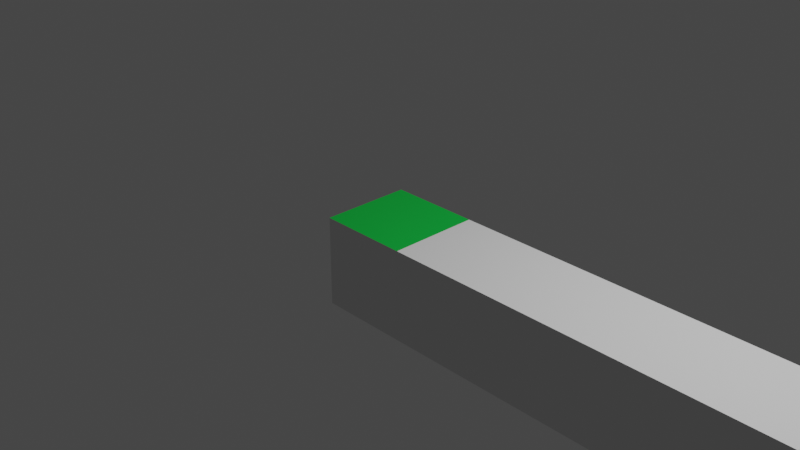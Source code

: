 # Source: Ground.blend  (saved by Blender 2.82.7; exported with 4.5.12 LTS)
import bpy
from mathutils import Matrix  # noqa: F401  (used for matrix-valued properties, if any)

bpy.ops.wm.read_factory_settings(use_empty=True)
scene = bpy.context.scene
scene.name = 'Scene'

# ---- collections
col_collection = bpy.data.collections.new('Collection'); scene.collection.children.link(col_collection)

# ---- materials (node trees are filled in below, after node groups)
mat_material_001 = bpy.data.materials.new('Material.001')
mat_material_001.use_transparent_shadow = False
mat_material_002 = bpy.data.materials.new('Material.002')
mat_material_002.use_transparent_shadow = False
mat_material_003 = bpy.data.materials.new('Material.003')
mat_material_003.use_transparent_shadow = False
mat_material_004 = bpy.data.materials.new('Material.004')
mat_material_004.use_transparent_shadow = False
mat_material_009 = bpy.data.materials.new('Material.009')
mat_material_009.use_transparent_shadow = False
mat_material_008 = bpy.data.materials.new('Material.008')
mat_material_008.use_transparent_shadow = False
mat_material_007 = bpy.data.materials.new('Material.007')
mat_material_007.use_transparent_shadow = False

# ---- material node trees
mat_material_002.use_nodes = True; mat_material_002.node_tree.nodes.clear()
_N = mat_material_002.node_tree.nodes; _L = mat_material_002.node_tree.links
n0 = _N.new('ShaderNodeOutputMaterial'); n0.name = 'Material Output'; n0.location = (300, 300)
n1 = _N.new('ShaderNodeBsdfPrincipled'); n1.name = 'Principled BSDF'; n1.location = (10, 300)
n1.distribution = 'GGX'
n1.subsurface_method = 'BURLEY'
n1.inputs[0].default_value = (0.0, 0.5, 0.05, 1.0)
n1.inputs[3].default_value = 1.45
n1.inputs[27].default_value = (0.0, 0.0, 0.0, 1.0)
n1.inputs[28].default_value = 1.0
n2 = _N.new('ShaderNodeRGBCurve'); n2.name = 'RGB Curves'; n2.location = (-180, 280)
n2.mapping.update()
n2.inputs[1].default_value = (0.0, 0.0, 0.0, 1.0)
_L.new(n1.outputs[0], n0.inputs[0])
n0.is_active_output = True
mat_material_003.use_nodes = True; mat_material_003.node_tree.nodes.clear()
_N = mat_material_003.node_tree.nodes; _L = mat_material_003.node_tree.links
n0 = _N.new('ShaderNodeOutputMaterial'); n0.name = 'Material Output'; n0.location = (300, 300)
n1 = _N.new('ShaderNodeBsdfPrincipled'); n1.name = 'Principled BSDF'; n1.location = (10, 300)
n1.distribution = 'GGX'
n1.subsurface_method = 'BURLEY'
n1.inputs[0].default_value = (0.8, 0.5, 0.0, 1.0)
n1.inputs[3].default_value = 1.45
n1.inputs[27].default_value = (0.0, 0.0, 0.0, 1.0)
n1.inputs[28].default_value = 1.0
_L.new(n1.outputs[0], n0.inputs[0])
n0.is_active_output = True
mat_material_009.use_nodes = True; mat_material_009.node_tree.nodes.clear()
_N = mat_material_009.node_tree.nodes; _L = mat_material_009.node_tree.links
n0 = _N.new('ShaderNodeOutputMaterial'); n0.name = 'Material Output'; n0.location = (300, 300)
n1 = _N.new('ShaderNodeBsdfPrincipled'); n1.name = 'Principled BSDF'; n1.location = (10, 300)
n1.distribution = 'GGX'
n1.subsurface_method = 'BURLEY'
n1.inputs[0].default_value = (1.0, 1.0, 1.0, 1.0)
n1.inputs[3].default_value = 1.45
n1.inputs[27].default_value = (0.0, 0.0, 0.0, 1.0)
n1.inputs[28].default_value = 1.0
n2 = _N.new('ShaderNodeRGBCurve'); n2.name = 'RGB Curves'; n2.location = (-180, 280)
n2.mapping.update()
n2.inputs[1].default_value = (0.0, 0.0, 0.0, 1.0)
_L.new(n1.outputs[0], n0.inputs[0])
n0.is_active_output = True
mat_material_007.use_nodes = True; mat_material_007.node_tree.nodes.clear()
_N = mat_material_007.node_tree.nodes; _L = mat_material_007.node_tree.links
n0 = _N.new('ShaderNodeOutputMaterial'); n0.name = 'Material Output'; n0.location = (300, 300)
n1 = _N.new('ShaderNodeBsdfPrincipled'); n1.name = 'Principled BSDF'; n1.location = (10, 300)
n1.distribution = 'GGX'
n1.subsurface_method = 'BURLEY'
n1.inputs[0].default_value = (0.0, 0.5, 0.05, 1.0)
n1.inputs[3].default_value = 1.45
n1.inputs[27].default_value = (0.0, 0.0, 0.0, 1.0)
n1.inputs[28].default_value = 1.0
n2 = _N.new('ShaderNodeRGBCurve'); n2.name = 'RGB Curves'; n2.location = (-180, 280)
n2.mapping.update()
n2.inputs[1].default_value = (0.0, 0.0, 0.0, 1.0)
_L.new(n1.outputs[0], n0.inputs[0])
n0.is_active_output = True

# ---- world
world_world = bpy.data.worlds.new('World'); scene.world = world_world
world_world.use_nodes = True; world_world.node_tree.nodes.clear()
_N = world_world.node_tree.nodes; _L = world_world.node_tree.links
n0 = _N.new('ShaderNodeOutputWorld'); n0.name = 'World Output'; n0.location = (300, 300)
n1 = _N.new('ShaderNodeBackground'); n1.name = 'Background'; n1.location = (10, 300)
n1.inputs[0].default_value = (0.05088, 0.05088, 0.05088, 1.0)
_L.new(n1.outputs[0], n0.inputs[0])
n0.is_active_output = True
world_world.color = (0.05088, 0.05088, 0.05088)
world_world.use_sun_shadow = False
world_world.sun_shadow_jitter_overblur = 0.0

# ---- cameras
cam_camera = bpy.data.cameras.new('Camera')
cam_camera.clip_end = 100.0
cam_camera.ortho_scale = 7.314

# ---- lights
light_light = bpy.data.lights.new('Light', 'POINT')
light_light.transmission_factor = 0.0
light_light.energy = 1000.0
light_light.shadow_soft_size = 0.1
light_light.shadow_maximum_resolution = 0.006
light_light.use_absolute_resolution = True

# ---- meshes
me_ground1 = bpy.data.meshes.new('Ground1')
me_ground1.from_pydata([(1.5, 2.5, 0.0), (1.5, -2.5, 0.0), (1.5, 2.5, -1.0), (1.5, -2.5, -1.0), (-1.5, 2.5, 0.0), (-1.5, 2.5, -1.0), (-1.5, -2.5, 0.0), (-1.5, -2.5, -1.0)], [], [(0, 1, 2), (2, 1, 3), (4, 0, 5), (5, 0, 2), (6, 4, 7), (7, 4, 5), (1, 6, 3), (3, 6, 7), (6, 1, 4), (4, 1, 0), (3, 7, 2), (2, 7, 5)])
me_ground1.polygons.foreach_set('material_index', [0, 0, 0, 0, 0, 0, 0, 0, 2, 2, 0, 0])
me_ground1.materials.append(mat_material_001)
me_ground1.materials.append(mat_material_002)
me_ground1.materials.append(mat_material_003)
me_ground1.use_remesh_fix_poles = True
me_ground1.use_remesh_preserve_attributes = False
me_ground1.use_mirror_vertex_groups = False
me_ground1.update()
me_ground1_001 = bpy.data.meshes.new('Ground1.001')
me_ground1_001.from_pydata([(25.51, 2.5, 0.0), (25.51, -2.5, 0.0), (25.51, 2.5, -1.0), (25.51, -2.5, -1.0), (-1.342, 2.5, 0.0), (-1.342, 2.5, -1.0), (-1.342, -2.5, 0.0), (-1.342, -2.5, -1.0)], [], [(0, 1, 2), (2, 1, 3), (4, 0, 5), (5, 0, 2), (6, 4, 7), (7, 4, 5), (1, 6, 3), (3, 6, 7), (6, 1, 4), (4, 1, 0), (3, 7, 2), (2, 7, 5)])
me_ground1_001.materials.append(mat_material_004)
me_ground1_001.materials.append(mat_material_009)
me_ground1_001.use_remesh_fix_poles = True
me_ground1_001.use_remesh_preserve_attributes = False
me_ground1_001.use_mirror_vertex_groups = False
me_ground1_001.update()
me_ground1_003 = bpy.data.meshes.new('Ground1.003')
me_ground1_003.from_pydata([(1.5, 2.5, 0.0), (1.5, -2.5, 0.0), (1.5, 2.5, -1.0), (1.5, -2.5, -1.0), (-1.5, 2.5, 0.0), (-1.5, 2.5, -1.0), (-1.5, -2.5, 0.0), (-1.5, -2.5, -1.0)], [], [(0, 1, 2), (2, 1, 3), (4, 0, 5), (5, 0, 2), (6, 4, 7), (7, 4, 5), (1, 6, 3), (3, 6, 7), (6, 1, 4), (4, 1, 0), (3, 7, 2), (2, 7, 5)])
me_ground1_003.polygons.foreach_set('material_index', [0, 0, 0, 0, 0, 0, 0, 0, 1, 1, 0, 0])
me_ground1_003.materials.append(mat_material_008)
me_ground1_003.materials.append(mat_material_007)
me_ground1_003.use_remesh_fix_poles = True
me_ground1_003.use_remesh_preserve_attributes = False
me_ground1_003.use_mirror_vertex_groups = False
me_ground1_003.update()

# ---- objects
ob_light = bpy.data.objects.new('Light', light_light)
ob_camera = bpy.data.objects.new('Camera', cam_camera)
ob_ground1 = bpy.data.objects.new('Ground1', me_ground1)
ob_ground1_001 = bpy.data.objects.new('Ground1.001', me_ground1_001)
ob_ground1_003 = bpy.data.objects.new('Ground1.003', me_ground1_003)

# ---- transforms, parenting, visibility, modifiers, constraints
ob_light.location = (4.076, 1.005, 5.904)
ob_light.rotation_euler = (0.6503, 0.05522, 1.866)
ob_light.lock_rotations_4d = False
ob_light.empty_display_type = 'ARROWS'
ob_light.color = (0.0, 0.0, 0.0, 0.0)
ob_light.lineart.crease_threshold = 0.0
ob_camera.location = (7.359, -6.926, 4.958)
ob_camera.rotation_euler = (1.109, 0.0, 0.8149)
ob_camera.lock_rotations_4d = False
ob_camera.empty_display_type = 'ARROWS'
ob_camera.color = (0.0, 0.0, 0.0, 0.0)
ob_camera.display_type = 'WIRE'
ob_camera.lineart.crease_threshold = 0.0
ob_ground1.location = (11.0, 0.0, 0.0)
ob_ground1.scale = (0.3333, 0.2, 1.0)
ob_ground1.lineart.crease_threshold = 0.0
ob_ground1_001.location = (1.0, 0.0, 0.0)
ob_ground1_001.scale = (0.3724, 0.2, 1.0)
ob_ground1_001.lineart.crease_threshold = 0.0
ob_ground1_003.location = (0.0, 0.0, 0.0)
ob_ground1_003.scale = (0.3333, 0.2, 1.0)
ob_ground1_003.lineart.crease_threshold = 0.0

# ---- collection membership
col_collection.objects.link(ob_light)
col_collection.objects.link(ob_camera)
col_collection.objects.link(ob_ground1)
col_collection.objects.link(ob_ground1_001)
col_collection.objects.link(ob_ground1_003)

# ---- scene / render settings (as saved in the file)
scene.camera = ob_camera
scene.frame_start = 1; scene.frame_end = 250; scene.frame_set(1)
scene.render.engine = 'BLENDER_EEVEE_NEXT'
scene.cycles.samples = 128
scene.cycles.sampling_pattern = 'TABULATED_SOBOL'
scene.cycles.use_adaptive_sampling = False
scene.cycles.use_light_tree = False
scene.view_settings.view_transform = 'Filmic'
bpy.context.view_layer.update()

